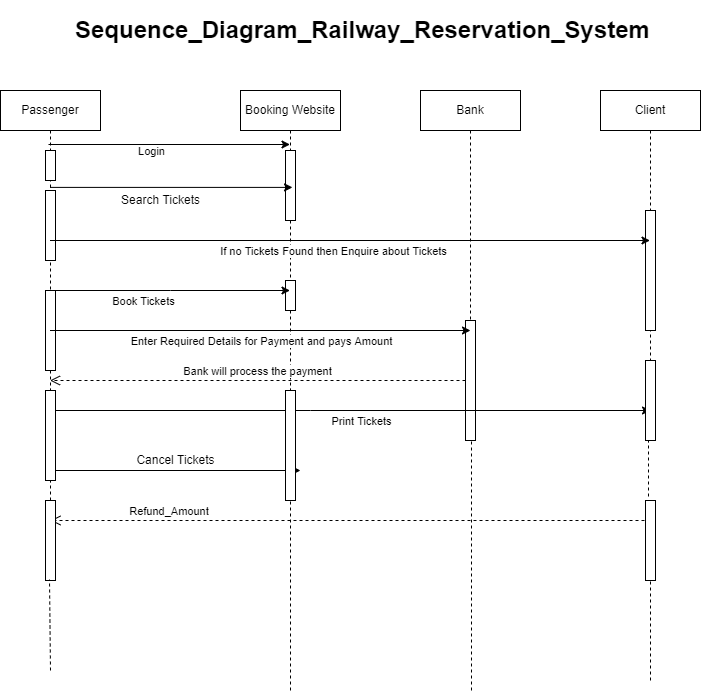

The diagram above was exported from draw.io. Its source (the exported page's mxGraphModel, read from the mxfile embedded in the PNG):
<mxGraphModel dx="868" dy="1550" grid="1" gridSize="10" guides="1" tooltips="1" connect="1" arrows="1" fold="1" page="1" pageScale="1" pageWidth="850" pageHeight="1100" math="0" shadow="0">
  <root>
    <mxCell id="0" />
    <mxCell id="1" parent="0" />
    <mxCell id="JTn8zb14IqIczl7MDq3m-1" value="Passenger" style="shape=umlLifeline;perimeter=lifelinePerimeter;whiteSpace=wrap;html=1;container=1;collapsible=0;recursiveResize=0;outlineConnect=0;" vertex="1" parent="1">
      <mxGeometry x="100" y="40" width="100" height="300" as="geometry" />
    </mxCell>
    <mxCell id="JTn8zb14IqIczl7MDq3m-4" value="" style="html=1;points=[];perimeter=orthogonalPerimeter;" vertex="1" parent="JTn8zb14IqIczl7MDq3m-1">
      <mxGeometry x="45" y="60" width="10" height="30" as="geometry" />
    </mxCell>
    <mxCell id="JTn8zb14IqIczl7MDq3m-30" value="" style="html=1;points=[];perimeter=orthogonalPerimeter;" vertex="1" parent="JTn8zb14IqIczl7MDq3m-1">
      <mxGeometry x="45" y="100" width="10" height="70" as="geometry" />
    </mxCell>
    <mxCell id="JTn8zb14IqIczl7MDq3m-31" value="" style="html=1;points=[];perimeter=orthogonalPerimeter;" vertex="1" parent="JTn8zb14IqIczl7MDq3m-1">
      <mxGeometry x="45" y="200" width="10" height="80" as="geometry" />
    </mxCell>
    <mxCell id="JTn8zb14IqIczl7MDq3m-2" value="Client" style="shape=umlLifeline;perimeter=lifelinePerimeter;whiteSpace=wrap;html=1;container=1;collapsible=0;recursiveResize=0;outlineConnect=0;" vertex="1" parent="1">
      <mxGeometry x="700" y="40" width="100" height="280" as="geometry" />
    </mxCell>
    <mxCell id="JTn8zb14IqIczl7MDq3m-35" value="" style="html=1;points=[];perimeter=orthogonalPerimeter;" vertex="1" parent="JTn8zb14IqIczl7MDq3m-2">
      <mxGeometry x="45" y="120" width="10" height="120" as="geometry" />
    </mxCell>
    <mxCell id="JTn8zb14IqIczl7MDq3m-3" value="Booking Website" style="shape=umlLifeline;perimeter=lifelinePerimeter;whiteSpace=wrap;html=1;container=1;collapsible=0;recursiveResize=0;outlineConnect=0;" vertex="1" parent="1">
      <mxGeometry x="340" y="40" width="100" height="300" as="geometry" />
    </mxCell>
    <mxCell id="JTn8zb14IqIczl7MDq3m-34" value="" style="html=1;points=[];perimeter=orthogonalPerimeter;" vertex="1" parent="JTn8zb14IqIczl7MDq3m-3">
      <mxGeometry x="45" y="60" width="10" height="70" as="geometry" />
    </mxCell>
    <mxCell id="JTn8zb14IqIczl7MDq3m-36" value="" style="html=1;points=[];perimeter=orthogonalPerimeter;" vertex="1" parent="JTn8zb14IqIczl7MDq3m-3">
      <mxGeometry x="45" y="190" width="10" height="30" as="geometry" />
    </mxCell>
    <mxCell id="JTn8zb14IqIczl7MDq3m-6" value="" style="endArrow=classic;html=1;rounded=0;exitX=0.48;exitY=0.18;exitDx=0;exitDy=0;exitPerimeter=0;" edge="1" parent="1" source="JTn8zb14IqIczl7MDq3m-1" target="JTn8zb14IqIczl7MDq3m-3">
      <mxGeometry width="50" height="50" relative="1" as="geometry">
        <mxPoint x="290" y="160" as="sourcePoint" />
        <mxPoint x="340" y="110" as="targetPoint" />
      </mxGeometry>
    </mxCell>
    <mxCell id="JTn8zb14IqIczl7MDq3m-10" value="Login" style="edgeLabel;html=1;align=center;verticalAlign=middle;resizable=0;points=[];" vertex="1" connectable="0" parent="JTn8zb14IqIczl7MDq3m-6">
      <mxGeometry x="-0.1387" relative="1" as="geometry">
        <mxPoint x="-2" y="6" as="offset" />
      </mxGeometry>
    </mxCell>
    <mxCell id="JTn8zb14IqIczl7MDq3m-8" value="Bank" style="shape=umlLifeline;perimeter=lifelinePerimeter;whiteSpace=wrap;html=1;container=1;collapsible=0;recursiveResize=0;outlineConnect=0;" vertex="1" parent="1">
      <mxGeometry x="520" y="40" width="100" height="350" as="geometry" />
    </mxCell>
    <mxCell id="JTn8zb14IqIczl7MDq3m-41" value="" style="html=1;points=[];perimeter=orthogonalPerimeter;" vertex="1" parent="JTn8zb14IqIczl7MDq3m-8">
      <mxGeometry x="45" y="230" width="10" height="120" as="geometry" />
    </mxCell>
    <mxCell id="JTn8zb14IqIczl7MDq3m-11" value="" style="endArrow=classic;html=1;rounded=0;entryX=0.52;entryY=0.323;entryDx=0;entryDy=0;entryPerimeter=0;" edge="1" parent="1" source="JTn8zb14IqIczl7MDq3m-1" target="JTn8zb14IqIczl7MDq3m-3">
      <mxGeometry width="50" height="50" relative="1" as="geometry">
        <mxPoint x="220" y="180" as="sourcePoint" />
        <mxPoint x="270" y="130" as="targetPoint" />
      </mxGeometry>
    </mxCell>
    <mxCell id="JTn8zb14IqIczl7MDq3m-12" value="Search Tickets" style="text;html=1;align=center;verticalAlign=middle;resizable=0;points=[];autosize=1;strokeColor=none;fillColor=none;" vertex="1" parent="1">
      <mxGeometry x="215" y="140" width="90" height="20" as="geometry" />
    </mxCell>
    <mxCell id="JTn8zb14IqIczl7MDq3m-13" value="" style="endArrow=classic;html=1;rounded=0;" edge="1" parent="1" source="JTn8zb14IqIczl7MDq3m-1" target="JTn8zb14IqIczl7MDq3m-2">
      <mxGeometry width="50" height="50" relative="1" as="geometry">
        <mxPoint x="180" y="230" as="sourcePoint" />
        <mxPoint x="230" y="180" as="targetPoint" />
      </mxGeometry>
    </mxCell>
    <mxCell id="JTn8zb14IqIczl7MDq3m-16" value="If no Tickets Found then Enquire about Tickets" style="edgeLabel;html=1;align=center;verticalAlign=middle;resizable=0;points=[];" vertex="1" connectable="0" parent="JTn8zb14IqIczl7MDq3m-13">
      <mxGeometry x="-0.1042" y="-1" relative="1" as="geometry">
        <mxPoint x="14" y="9" as="offset" />
      </mxGeometry>
    </mxCell>
    <mxCell id="JTn8zb14IqIczl7MDq3m-17" value="" style="endArrow=classic;html=1;rounded=0;" edge="1" parent="1" source="JTn8zb14IqIczl7MDq3m-1" target="JTn8zb14IqIczl7MDq3m-3">
      <mxGeometry width="50" height="50" relative="1" as="geometry">
        <mxPoint x="150" y="270" as="sourcePoint" />
        <mxPoint x="200" y="220" as="targetPoint" />
        <Array as="points">
          <mxPoint x="270" y="240" />
        </Array>
      </mxGeometry>
    </mxCell>
    <mxCell id="JTn8zb14IqIczl7MDq3m-18" value="Book Tickets" style="edgeLabel;html=1;align=center;verticalAlign=middle;resizable=0;points=[];" vertex="1" connectable="0" parent="JTn8zb14IqIczl7MDq3m-17">
      <mxGeometry x="-0.2292" y="-4" relative="1" as="geometry">
        <mxPoint x="1" y="6" as="offset" />
      </mxGeometry>
    </mxCell>
    <mxCell id="JTn8zb14IqIczl7MDq3m-19" value="" style="endArrow=classic;html=1;rounded=0;" edge="1" parent="1" source="JTn8zb14IqIczl7MDq3m-1">
      <mxGeometry width="50" height="50" relative="1" as="geometry">
        <mxPoint x="220" y="330" as="sourcePoint" />
        <mxPoint x="570" y="280" as="targetPoint" />
      </mxGeometry>
    </mxCell>
    <mxCell id="JTn8zb14IqIczl7MDq3m-20" value="Enter Required Details for Payment and pays Amount" style="edgeLabel;html=1;align=center;verticalAlign=middle;resizable=0;points=[];" vertex="1" connectable="0" parent="JTn8zb14IqIczl7MDq3m-19">
      <mxGeometry x="-0.0559" y="-1" relative="1" as="geometry">
        <mxPoint x="13" y="9" as="offset" />
      </mxGeometry>
    </mxCell>
    <mxCell id="JTn8zb14IqIczl7MDq3m-21" value="" style="endArrow=classic;html=1;rounded=0;" edge="1" parent="1">
      <mxGeometry width="50" height="50" relative="1" as="geometry">
        <mxPoint x="150" y="360" as="sourcePoint" />
        <mxPoint x="750" y="360" as="targetPoint" />
        <Array as="points">
          <mxPoint x="410" y="360" />
        </Array>
      </mxGeometry>
    </mxCell>
    <mxCell id="JTn8zb14IqIczl7MDq3m-22" value="Print Tickets" style="edgeLabel;html=1;align=center;verticalAlign=middle;resizable=0;points=[];" vertex="1" connectable="0" parent="JTn8zb14IqIczl7MDq3m-21">
      <mxGeometry x="-0.1143" y="-3" relative="1" as="geometry">
        <mxPoint x="44" y="7" as="offset" />
      </mxGeometry>
    </mxCell>
    <mxCell id="JTn8zb14IqIczl7MDq3m-23" value="" style="endArrow=classic;html=1;rounded=0;" edge="1" parent="1">
      <mxGeometry width="50" height="50" relative="1" as="geometry">
        <mxPoint x="150" y="420" as="sourcePoint" />
        <mxPoint x="400" y="420" as="targetPoint" />
      </mxGeometry>
    </mxCell>
    <mxCell id="JTn8zb14IqIczl7MDq3m-24" value="Cancel Tickets" style="text;html=1;align=center;verticalAlign=middle;resizable=0;points=[];autosize=1;strokeColor=none;fillColor=none;" vertex="1" parent="1">
      <mxGeometry x="230" y="400" width="90" height="20" as="geometry" />
    </mxCell>
    <mxCell id="JTn8zb14IqIczl7MDq3m-27" value="" style="html=1;verticalAlign=bottom;endArrow=none;dashed=1;endSize=8;rounded=0;" edge="1" parent="1">
      <mxGeometry relative="1" as="geometry">
        <mxPoint x="750" y="470" as="sourcePoint" />
        <mxPoint x="390" y="470" as="targetPoint" />
      </mxGeometry>
    </mxCell>
    <mxCell id="JTn8zb14IqIczl7MDq3m-29" value="Refund_Amount&amp;nbsp;" style="html=1;verticalAlign=bottom;endArrow=open;dashed=1;endSize=8;rounded=0;" edge="1" parent="1">
      <mxGeometry relative="1" as="geometry">
        <mxPoint x="390" y="470" as="sourcePoint" />
        <mxPoint x="150" y="470" as="targetPoint" />
      </mxGeometry>
    </mxCell>
    <mxCell id="JTn8zb14IqIczl7MDq3m-37" value="Bank will process the payment" style="html=1;verticalAlign=bottom;endArrow=open;dashed=1;endSize=8;rounded=0;" edge="1" parent="1" source="JTn8zb14IqIczl7MDq3m-41" target="JTn8zb14IqIczl7MDq3m-1">
      <mxGeometry relative="1" as="geometry">
        <mxPoint x="570" y="330" as="sourcePoint" />
        <mxPoint x="380" y="320" as="targetPoint" />
        <Array as="points">
          <mxPoint x="370" y="330" />
        </Array>
      </mxGeometry>
    </mxCell>
    <mxCell id="JTn8zb14IqIczl7MDq3m-38" value="" style="html=1;points=[];perimeter=orthogonalPerimeter;" vertex="1" parent="1">
      <mxGeometry x="145" y="340" width="10" height="90" as="geometry" />
    </mxCell>
    <mxCell id="JTn8zb14IqIczl7MDq3m-39" value="" style="html=1;points=[];perimeter=orthogonalPerimeter;" vertex="1" parent="1">
      <mxGeometry x="145" y="450" width="10" height="80" as="geometry" />
    </mxCell>
    <mxCell id="JTn8zb14IqIczl7MDq3m-40" value="" style="html=1;points=[];perimeter=orthogonalPerimeter;" vertex="1" parent="1">
      <mxGeometry x="385" y="340" width="10" height="110" as="geometry" />
    </mxCell>
    <mxCell id="JTn8zb14IqIczl7MDq3m-42" value="" style="html=1;points=[];perimeter=orthogonalPerimeter;" vertex="1" parent="1">
      <mxGeometry x="745" y="310" width="10" height="80" as="geometry" />
    </mxCell>
    <mxCell id="JTn8zb14IqIczl7MDq3m-43" value="" style="html=1;points=[];perimeter=orthogonalPerimeter;" vertex="1" parent="1">
      <mxGeometry x="745" y="450" width="10" height="80" as="geometry" />
    </mxCell>
    <mxCell id="JTn8zb14IqIczl7MDq3m-45" value="" style="endArrow=none;dashed=1;html=1;rounded=0;" edge="1" parent="1">
      <mxGeometry width="50" height="50" relative="1" as="geometry">
        <mxPoint x="150" y="450" as="sourcePoint" />
        <mxPoint x="150" y="430" as="targetPoint" />
      </mxGeometry>
    </mxCell>
    <mxCell id="JTn8zb14IqIczl7MDq3m-46" value="" style="endArrow=none;dashed=1;html=1;rounded=0;entryX=0.4;entryY=0.988;entryDx=0;entryDy=0;entryPerimeter=0;" edge="1" parent="1" target="JTn8zb14IqIczl7MDq3m-39">
      <mxGeometry width="50" height="50" relative="1" as="geometry">
        <mxPoint x="150" y="620" as="sourcePoint" />
        <mxPoint x="160" y="531" as="targetPoint" />
      </mxGeometry>
    </mxCell>
    <mxCell id="JTn8zb14IqIczl7MDq3m-48" value="" style="endArrow=none;dashed=1;html=1;rounded=0;" edge="1" parent="1" target="JTn8zb14IqIczl7MDq3m-40">
      <mxGeometry width="50" height="50" relative="1" as="geometry">
        <mxPoint x="390" y="640" as="sourcePoint" />
        <mxPoint x="410" y="450" as="targetPoint" />
      </mxGeometry>
    </mxCell>
    <mxCell id="JTn8zb14IqIczl7MDq3m-49" value="" style="endArrow=none;dashed=1;html=1;rounded=0;entryX=0.6;entryY=0.992;entryDx=0;entryDy=0;entryPerimeter=0;" edge="1" parent="1" target="JTn8zb14IqIczl7MDq3m-41">
      <mxGeometry width="50" height="50" relative="1" as="geometry">
        <mxPoint x="571" y="640" as="sourcePoint" />
        <mxPoint x="590" y="410" as="targetPoint" />
      </mxGeometry>
    </mxCell>
    <mxCell id="JTn8zb14IqIczl7MDq3m-50" value="" style="endArrow=none;dashed=1;html=1;rounded=0;exitX=0.3;exitY=-0.05;exitDx=0;exitDy=0;exitPerimeter=0;" edge="1" parent="1" source="JTn8zb14IqIczl7MDq3m-43" target="JTn8zb14IqIczl7MDq3m-42">
      <mxGeometry width="50" height="50" relative="1" as="geometry">
        <mxPoint x="720" y="440" as="sourcePoint" />
        <mxPoint x="770" y="390" as="targetPoint" />
      </mxGeometry>
    </mxCell>
    <mxCell id="JTn8zb14IqIczl7MDq3m-51" value="" style="endArrow=none;dashed=1;html=1;rounded=0;" edge="1" parent="1" target="JTn8zb14IqIczl7MDq3m-43">
      <mxGeometry width="50" height="50" relative="1" as="geometry">
        <mxPoint x="750" y="630" as="sourcePoint" />
        <mxPoint x="790" y="530" as="targetPoint" />
      </mxGeometry>
    </mxCell>
    <mxCell id="JTn8zb14IqIczl7MDq3m-52" value="&lt;h1&gt;Sequence_Diagram_Railway_Reservation_System&lt;/h1&gt;" style="text;html=1;strokeColor=none;fillColor=none;spacing=5;spacingTop=-20;whiteSpace=wrap;overflow=hidden;rounded=0;" vertex="1" parent="1">
      <mxGeometry x="170" y="-40" width="585" height="50" as="geometry" />
    </mxCell>
  </root>
</mxGraphModel>